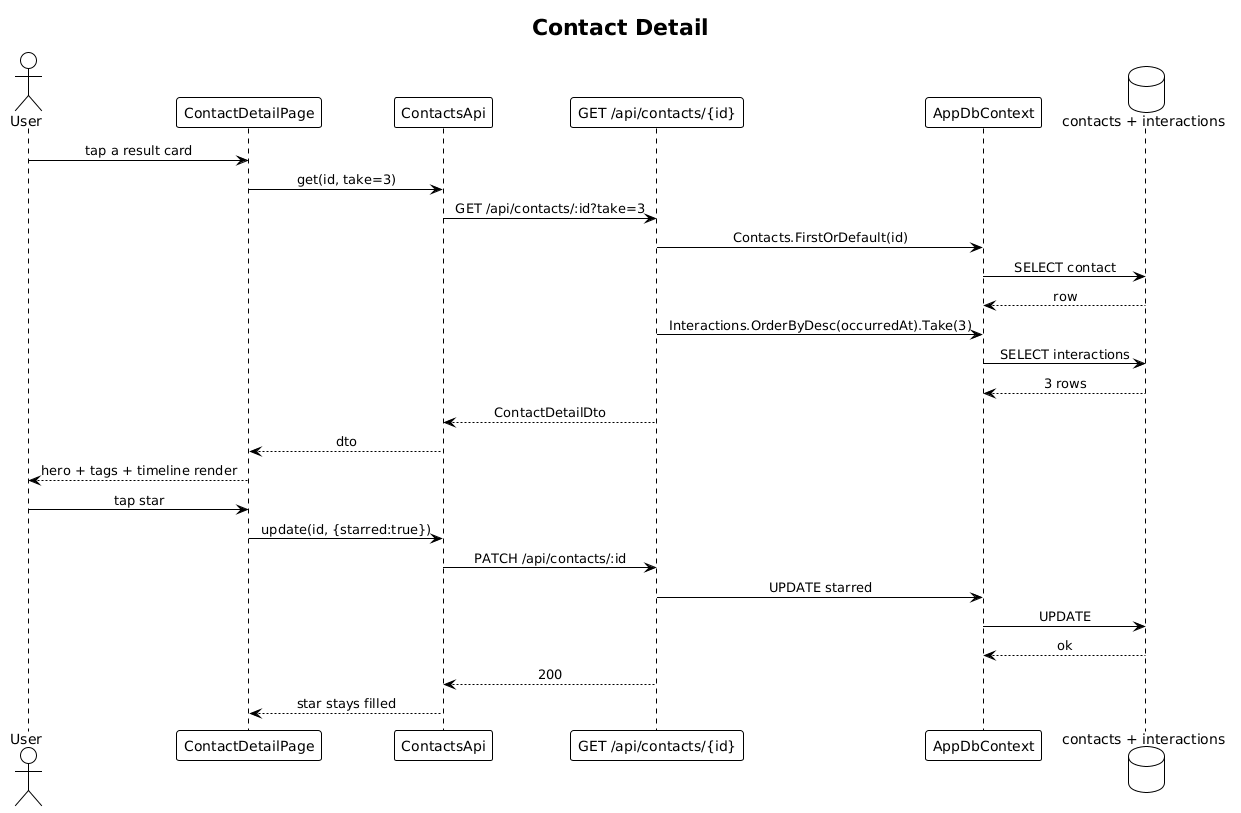

The diagram above was rendered by PlantUML. Its source (embedded in the PNG):
@startuml
!theme plain
skinparam sequenceMessageAlign center

title Contact Detail

actor User
participant "ContactDetailPage" as UI
participant "ContactsApi" as SVC
participant "GET /api/contacts/{id}" as API
participant "AppDbContext" as CTX
database "contacts + interactions" as DB

User -> UI: tap a result card
UI -> SVC: get(id, take=3)
SVC -> API: GET /api/contacts/:id?take=3
API -> CTX: Contacts.FirstOrDefault(id)
CTX -> DB: SELECT contact
DB --> CTX: row
API -> CTX: Interactions.OrderByDesc(occurredAt).Take(3)
CTX -> DB: SELECT interactions
DB --> CTX: 3 rows
API --> SVC: ContactDetailDto
SVC --> UI: dto
UI --> User: hero + tags + timeline render

User -> UI: tap star
UI -> SVC: update(id, {starred:true})
SVC -> API: PATCH /api/contacts/:id
API -> CTX: UPDATE starred
CTX -> DB: UPDATE
DB --> CTX: ok
API --> SVC: 200
SVC --> UI: star stays filled
@enduml